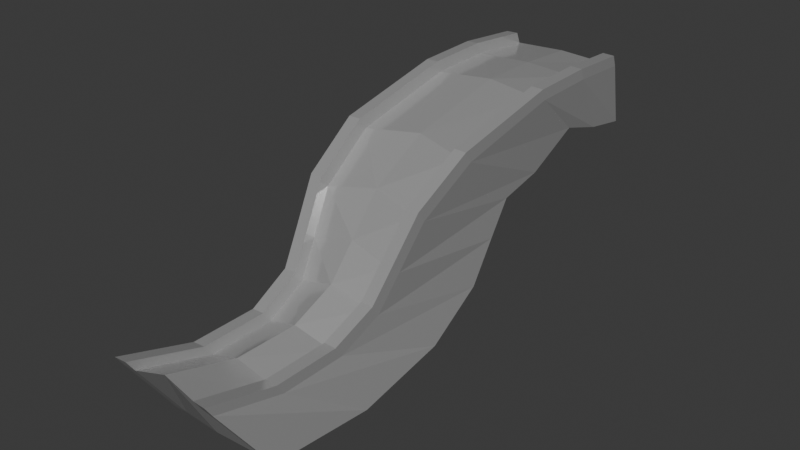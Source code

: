 # Source: slide2.blend  (saved by Blender 4.0.36; exported with 4.5.12 LTS)
import bpy
from mathutils import Matrix  # noqa: F401  (used for matrix-valued properties, if any)

bpy.ops.wm.read_factory_settings(use_empty=True)
scene = bpy.context.scene
scene.name = 'Scene'

# ---- collections
col_collection = bpy.data.collections.new('Collection'); scene.collection.children.link(col_collection)

# ---- materials (node trees are filled in below, after node groups)
mat_material_001 = bpy.data.materials.new('Material.001')
mat_material_001.use_transparent_shadow = False

# ---- material node trees
mat_material_001.use_nodes = True; mat_material_001.node_tree.nodes.clear()
_N = mat_material_001.node_tree.nodes; _L = mat_material_001.node_tree.links
n0 = _N.new('ShaderNodeBsdfPrincipled'); n0.name = 'Principled BSDF'; n0.location = (-99, 295)
n0.inputs[1].default_value = 0.3864
n0.inputs[2].default_value = 0.1273
n0.inputs[3].default_value = 1.45
n1 = _N.new('ShaderNodeOutputMaterial'); n1.name = 'Material Output'; n1.location = (191, 295)
n2 = _N.new('ShaderNodeValToRGB'); n2.name = 'Color Ramp'; n2.location = (-431, 236)
while len(n2.color_ramp.elements) > 1: n2.color_ramp.elements.remove(n2.color_ramp.elements[-1])
n2.color_ramp.elements[0].position = 0.0; n2.color_ramp.elements[0].color = (0.0, 0.0, 0.0, 1.0)
_e = n2.color_ramp.elements.new(1.0); _e.color = (1.0, 1.0, 1.0, 1.0)
_L.new(n0.outputs[0], n1.inputs[0])
_L.new(n2.outputs[0], n0.inputs[0])
n1.is_active_output = True

# ---- world
world_world = bpy.data.worlds.new('World'); scene.world = world_world
world_world.use_nodes = True; world_world.node_tree.nodes.clear()
_N = world_world.node_tree.nodes; _L = world_world.node_tree.links
n0 = _N.new('ShaderNodeOutputWorld'); n0.name = 'World Output'; n0.location = (300, 300)
n1 = _N.new('ShaderNodeBackground'); n1.name = 'Background'; n1.location = (10, 300)
n1.inputs[0].default_value = (0.05088, 0.05088, 0.05088, 1.0)
_L.new(n1.outputs[0], n0.inputs[0])
n0.is_active_output = True
world_world.color = (0.05088, 0.05088, 0.05088)
world_world.use_sun_shadow = False
world_world.sun_shadow_jitter_overblur = 0.0

# ---- meshes
me_cube_001 = bpy.data.meshes.new('Cube.001')
me_cube_001.from_pydata([(0.0, -11.39, -2.726), (0.0, -12.49, -0.7472), (0.0, 1.385, 0.3381), (0.0, 0.8551, 2.178), (1.143, -11.21, -2.881), (0.9672, -12.46, -1.09), (1.138, 1.373, 0.4553), (1.278, 0.7983, 2.135), (0.0, 0.2783, 0.4671), (0.0, -0.8579, 0.8115), (0.0, -1.813, 0.6499), (0.0, -2.566, 0.4152), (0.0, -4.143, -0.8861), (0.0, -4.954, -1.829), (0.0, -6.466, -2.654), (0.0, -8.773, -3.014), (0.0, -10.72, -1.288), (0.0, -9.085, -1.302), (0.0, -7.95, -0.8261), (0.0, -7.251, -0.03198), (0.0, -6.44, 0.9022), (0.0, -4.928, 1.719), (0.0, -2.29, 2.272), (0.0, -0.7077, 2.271), (1.143, -8.479, -3.132), (1.143, -6.142, -2.686), (1.143, -4.718, -1.774), (1.143, -4.077, -0.7742), (1.143, -2.619, 0.5565), (1.143, -1.931, 0.8055), (1.143, -0.9598, 0.9963), (1.143, 0.2243, 0.6486), (1.358, -0.842, 2.247), (1.352, -2.483, 2.199), (1.337, -5.252, 1.595), (1.213, -6.676, 0.6916), (1.076, -7.317, -0.299), (0.9628, -7.862, -1.122), (0.8926, -8.938, -1.631), (0.8911, -10.6, -1.642), (1.587, 0.7941, 2.127), (1.447, 1.369, 0.4469), (1.452, 0.2201, 0.6402), (1.2, -10.61, -1.65), (1.276, -12.47, -1.098), (1.452, -11.22, -2.89), (1.452, -8.486, -3.141), (1.452, -6.149, -2.694), (1.452, -4.725, -1.782), (1.452, -4.084, -0.7825), (1.452, -3.539, 0.04849), (1.452, -2.38, 0.2975), (1.452, -0.964, 0.988), (1.667, -0.8462, 2.239), (1.66, -2.487, 2.191), (1.646, -5.259, 1.586), (1.521, -6.683, 0.6832), (1.385, -7.324, -0.3073), (1.271, -7.869, -1.13), (1.201, -8.945, -1.639), (0.8974, -10.8, -1.352), (0.9735, -12.65, -0.8002), (1.285, 0.6824, 2.425), (1.365, -0.9579, 2.537), (1.358, -2.599, 2.489), (1.344, -5.447, 1.884), (1.219, -6.871, 0.9813), (1.083, -7.512, -0.009245), (0.969, -8.057, -0.8324), (0.8989, -9.133, -1.341), (1.667, -2.603, 2.481), (1.652, -5.454, 1.876), (1.206, -10.81, -1.361), (1.282, -12.66, -0.8085), (1.593, 0.6782, 2.416), (1.673, -0.9621, 2.529), (1.528, -6.878, 0.9729), (1.391, -7.519, -0.01757), (1.278, -8.064, -0.8408), (1.207, -9.14, -1.35)], [], [(2, 3, 7, 6), (28, 29, 51, 50), (4, 5, 1, 0), (15, 24, 4, 0), (39, 16, 1, 5), (7, 3, 23, 32), (32, 23, 22, 33), (33, 22, 21, 34), (34, 21, 20, 35), (35, 20, 19, 36), (36, 19, 18, 37), (37, 18, 17, 38), (38, 17, 16, 39), (2, 6, 31, 8), (8, 31, 30, 9), (9, 30, 29, 10), (10, 29, 28, 11), (11, 28, 27, 12), (12, 27, 26, 13), (13, 26, 25, 14), (14, 25, 24, 15), (44, 43, 72, 73), (27, 28, 50, 49), (35, 36, 67, 66), (5, 4, 45, 44), (26, 27, 49, 48), (57, 56, 76, 77), (34, 35, 66, 65), (25, 26, 48, 47), (46, 43, 44, 45), (41, 40, 53, 42), (42, 53, 54, 52), (52, 54, 55, 51), (51, 55, 56, 50), (50, 56, 57, 49), (49, 57, 58, 48), (48, 58, 59, 47), (47, 59, 43, 46), (56, 55, 71, 76), (29, 30, 52, 51), (40, 7, 62, 74), (30, 31, 42, 52), (4, 24, 46, 45), (33, 34, 65, 64), (6, 7, 40, 41), (39, 5, 61, 60), (24, 25, 47, 46), (31, 6, 41, 42), (55, 54, 70, 71), (66, 67, 77, 76), (65, 66, 76, 71), (64, 65, 71, 70), (60, 61, 73, 72), (67, 68, 78, 77), (68, 69, 79, 78), (69, 60, 72, 79), (62, 63, 75, 74), (63, 64, 70, 75), (58, 57, 77, 78), (36, 37, 68, 67), (59, 58, 78, 79), (37, 38, 69, 68), (43, 59, 79, 72), (5, 44, 73, 61), (38, 39, 60, 69), (53, 40, 74, 75), (7, 32, 63, 62), (54, 53, 75, 70), (32, 33, 64, 63)])
_uv = me_cube_001.uv_layers.new(name='UVMap')
_uv.uv.foreach_set('vector', [0.375, 0.25, 0.625, 0.25, 0.625, 0.5, 0.375, 0.5, 0.375, 0.6111, 0.375, 0.5833, 0.375, 0.5833, 0.375, 0.6111, 0.375, 0.75, 0.625, 0.75, 0.625, 1.0, 0.375, 1.0, 0.125, 0.7222, 0.375, 0.7222, 0.375, 0.75, 0.125, 0.75, 0.625, 0.7222, 0.875, 0.7222, 0.875, 0.75, 0.625, 0.75, 0.625, 0.5, 0.875, 0.5, 0.875, 0.5278, 0.625, 0.5278, 0.625, 0.5278, 0.875, 0.5278, 0.875, 0.5556, 0.625, 0.5556, 0.625, 0.5556, 0.875, 0.5556, 0.875, 0.5833, 0.625, 0.5833, 0.625, 0.5833, 0.875, 0.5833, 0.875, 0.6111, 0.625, 0.6111, 0.625, 0.6111, 0.875, 0.6111, 0.875, 0.6389, 0.625, 0.6389, 0.625, 0.6389, 0.875, 0.6389, 0.875, 0.6667, 0.625, 0.6667, 0.625, 0.6667, 0.875, 0.6667, 0.875, 0.6944, 0.625, 0.6944, 0.625, 0.6944, 0.875, 0.6944, 0.875, 0.7222, 0.625, 0.7222, 0.125, 0.5, 0.375, 0.5, 0.375, 0.5278, 0.125, 0.5278, 0.125, 0.5278, 0.375, 0.5278, 0.375, 0.5556, 0.125, 0.5556, 0.125, 0.5556, 0.375, 0.5556, 0.375, 0.5833, 0.125, 0.5833, 0.125, 0.5833, 0.375, 0.5833, 0.375, 0.6111, 0.125, 0.6111, 0.125, 0.6111, 0.375, 0.6111, 0.375, 0.6389, 0.125, 0.6389, 0.125, 0.6389, 0.375, 0.6389, 0.375, 0.6667, 0.125, 0.6667, 0.125, 0.6667, 0.375, 0.6667, 0.375, 0.6944, 0.125, 0.6944, 0.125, 0.6944, 0.375, 0.6944, 0.375, 0.7222, 0.125, 0.7222, 0.625, 0.75, 0.625, 0.7222, 0.625, 0.7222, 0.625, 0.75, 0.375, 0.6389, 0.375, 0.6111, 0.375, 0.6111, 0.375, 0.6389, 0.625, 0.6111, 0.625, 0.6389, 0.625, 0.6389, 0.625, 0.6111, 0.625, 0.75, 0.375, 0.75, 0.375, 0.75, 0.625, 0.75, 0.375, 0.6667, 0.375, 0.6389, 0.375, 0.6389, 0.375, 0.6667, 0.625, 0.6389, 0.625, 0.6111, 0.625, 0.6111, 0.625, 0.6389, 0.625, 0.5833, 0.625, 0.6111, 0.625, 0.6111, 0.625, 0.5833, 0.375, 0.6944, 0.375, 0.6667, 0.375, 0.6667, 0.375, 0.6944, 0.375, 0.7222, 0.625, 0.7222, 0.625, 0.75, 0.375, 0.75, 0.375, 0.5, 0.625, 0.5, 0.625, 0.5278, 0.375, 0.5278, 0.375, 0.5278, 0.625, 0.5278, 0.625, 0.5556, 0.375, 0.5556, 0.375, 0.5556, 0.625, 0.5556, 0.625, 0.5833, 0.375, 0.5833, 0.375, 0.5833, 0.625, 0.5833, 0.625, 0.6111, 0.375, 0.6111, 0.375, 0.6111, 0.625, 0.6111, 0.625, 0.6389, 0.375, 0.6389, 0.375, 0.6389, 0.625, 0.6389, 0.625, 0.6667, 0.375, 0.6667, 0.375, 0.6667, 0.625, 0.6667, 0.625, 0.6944, 0.375, 0.6944, 0.375, 0.6944, 0.625, 0.6944, 0.625, 0.7222, 0.375, 0.7222, 0.625, 0.6111, 0.625, 0.5833, 0.625, 0.5833, 0.625, 0.6111, 0.375, 0.5833, 0.375, 0.5556, 0.375, 0.5556, 0.375, 0.5833, 0.625, 0.5, 0.625, 0.5, 0.625, 0.5, 0.625, 0.5, 0.375, 0.5556, 0.375, 0.5278, 0.375, 0.5278, 0.375, 0.5556, 0.375, 0.75, 0.375, 0.7222, 0.375, 0.7222, 0.375, 0.75, 0.625, 0.5556, 0.625, 0.5833, 0.625, 0.5833, 0.625, 0.5556, 0.375, 0.5, 0.625, 0.5, 0.625, 0.5, 0.375, 0.5, 0.625, 0.7222, 0.625, 0.75, 0.625, 0.75, 0.625, 0.7222, 0.375, 0.7222, 0.375, 0.6944, 0.375, 0.6944, 0.375, 0.7222, 0.375, 0.5278, 0.375, 0.5, 0.375, 0.5, 0.375, 0.5278, 0.625, 0.5833, 0.625, 0.5556, 0.625, 0.5556, 0.625, 0.5833, 0.625, 0.6111, 0.625, 0.6389, 0.625, 0.6389, 0.625, 0.6111, 0.625, 0.5833, 0.625, 0.6111, 0.625, 0.6111, 0.625, 0.5833, 0.625, 0.5556, 0.625, 0.5833, 0.625, 0.5833, 0.625, 0.5556, 0.625, 0.7222, 0.625, 0.75, 0.625, 0.75, 0.625, 0.7222, 0.625, 0.6389, 0.625, 0.6667, 0.625, 0.6667, 0.625, 0.6389, 0.625, 0.6667, 0.625, 0.6944, 0.625, 0.6944, 0.625, 0.6667, 0.625, 0.6944, 0.625, 0.7222, 0.625, 0.7222, 0.625, 0.6944, 0.625, 0.5, 0.625, 0.5278, 0.625, 0.5278, 0.625, 0.5, 0.625, 0.5278, 0.625, 0.5556, 0.625, 0.5556, 0.625, 0.5278, 0.625, 0.6667, 0.625, 0.6389, 0.625, 0.6389, 0.625, 0.6667, 0.625, 0.6389, 0.625, 0.6667, 0.625, 0.6667, 0.625, 0.6389, 0.625, 0.6944, 0.625, 0.6667, 0.625, 0.6667, 0.625, 0.6944, 0.625, 0.6667, 0.625, 0.6944, 0.625, 0.6944, 0.625, 0.6667, 0.625, 0.7222, 0.625, 0.6944, 0.625, 0.6944, 0.625, 0.7222, 0.625, 0.75, 0.625, 0.75, 0.625, 0.75, 0.625, 0.75, 0.625, 0.6944, 0.625, 0.7222, 0.625, 0.7222, 0.625, 0.6944, 0.625, 0.5278, 0.625, 0.5, 0.625, 0.5, 0.625, 0.5278, 0.625, 0.5, 0.625, 0.5278, 0.625, 0.5278, 0.625, 0.5, 0.625, 0.5556, 0.625, 0.5278, 0.625, 0.5278, 0.625, 0.5556, 0.625, 0.5278, 0.625, 0.5556, 0.625, 0.5556, 0.625, 0.5278])
me_cube_001.materials.append(mat_material_001)
me_cube_001.update()

# ---- objects
ob_cube = bpy.data.objects.new('Cube', me_cube_001)

# ---- transforms, parenting, visibility, modifiers, constraints
ob_cube.location = (0.0, 0.0, 0.0)
_m = ob_cube.modifiers.new('Mirror', 'MIRROR')
_m.use_clip = True

# ---- collection membership
col_collection.objects.link(ob_cube)

# ---- scene / render settings (as saved in the file)
scene.frame_start = 1; scene.frame_end = 250; scene.frame_set(1)
scene.render.engine = 'BLENDER_EEVEE_NEXT'
scene.cycles.sampling_pattern = 'TABULATED_SOBOL'
bpy.context.view_layer.update()

# ---- added for rendering (the .blend has no active camera and no usable light): camera, sun
cam_auto = bpy.data.cameras.new('AutoCamera')
cam_auto.lens = 50.0
cam_auto.sensor_width = 36.0
cam_auto.clip_end = 1000.0
ob_auto_camera = bpy.data.objects.new('AutoCamera', cam_auto)
scene.collection.objects.link(ob_auto_camera)
ob_auto_camera.location = (14.3554, -22.8651, 11.1826)
ob_auto_camera.rotation_euler = (1.09748, -7.21219e-08, 0.694738)
scene.camera = ob_auto_camera
light_auto_sun = bpy.data.lights.new('AutoSun', 'SUN')
light_auto_sun.energy = 3.0
light_auto_sun.angle = 0.0523599
ob_auto_sun = bpy.data.objects.new('AutoSun', light_auto_sun)
scene.collection.objects.link(ob_auto_sun)
ob_auto_sun.rotation_euler = (0.872665, 0.174533, 0.523599)
bpy.context.view_layer.update()
